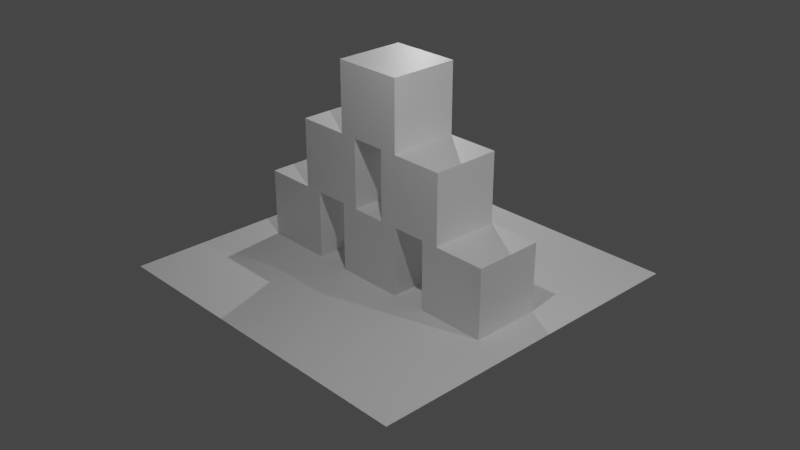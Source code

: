 # Source: scene.blend  (saved by Blender 3.3.6; exported with 4.5.12 LTS)
import bpy
from mathutils import Matrix  # noqa: F401  (used for matrix-valued properties, if any)

bpy.ops.wm.read_factory_settings(use_empty=True)
scene = bpy.context.scene
scene.name = 'Scene'

# ---- collections
col_collection = bpy.data.collections.new('Collection'); scene.collection.children.link(col_collection)

# ---- materials (node trees are filled in below, after node groups)
mat_material = bpy.data.materials.new('Material')
mat_material.alpha_threshold = 0.0
mat_material.use_transparent_shadow = False
mat_material.roughness = 0.5
mat_material.line_color = (0.0, 0.0, 0.0, 1.0)

# ---- material node trees
mat_material.use_nodes = True; mat_material.node_tree.nodes.clear()
_N = mat_material.node_tree.nodes; _L = mat_material.node_tree.links
n0 = _N.new('ShaderNodeOutputMaterial'); n0.name = 'Material Output'; n0.location = (300, 300)
n1 = _N.new('ShaderNodeBsdfPrincipled'); n1.name = 'Principled BSDF'; n1.location = (10, 300)
n1.distribution = 'GGX'
n1.subsurface_method = 'RANDOM_WALK_SKIN'
n1.inputs[3].default_value = 1.45
n1.inputs[27].default_value = (0.0, 0.0, 0.0, 1.0)
n1.inputs[28].default_value = 1.0
_L.new(n1.outputs[0], n0.inputs[0])
n0.is_active_output = True

# ---- world
world_world = bpy.data.worlds.new('World'); scene.world = world_world
world_world.use_nodes = True; world_world.node_tree.nodes.clear()
_N = world_world.node_tree.nodes; _L = world_world.node_tree.links
n0 = _N.new('ShaderNodeOutputWorld'); n0.name = 'World Output'; n0.location = (300, 300)
n1 = _N.new('ShaderNodeBackground'); n1.name = 'Background'; n1.location = (10, 300)
n1.inputs[0].default_value = (0.05088, 0.05088, 0.05088, 1.0)
_L.new(n1.outputs[0], n0.inputs[0])
n0.is_active_output = True
world_world.color = (0.05088, 0.05088, 0.05088)
world_world.use_sun_shadow = False
world_world.sun_shadow_jitter_overblur = 0.0

# ---- cameras
cam_camera = bpy.data.cameras.new('Camera')
cam_camera.clip_end = 100.0
cam_camera.ortho_scale = 7.314

# ---- lights
light_light = bpy.data.lights.new('Light', 'POINT')
light_light.transmission_factor = 0.0
light_light.energy = 1000.0
light_light.shadow_soft_size = 0.1
light_light.shadow_maximum_resolution = 0.006
light_light.use_absolute_resolution = True
light_light_001 = bpy.data.lights.new('Light.001', 'POINT')
light_light_001.transmission_factor = 0.0
light_light_001.energy = 1000.0
light_light_001.shadow_soft_size = 0.1
light_light_001.shadow_maximum_resolution = 0.006
light_light_001.use_absolute_resolution = True
light_light_002 = bpy.data.lights.new('Light.002', 'POINT')
light_light_002.transmission_factor = 0.0
light_light_002.energy = 1000.0
light_light_002.shadow_soft_size = 0.1
light_light_002.shadow_maximum_resolution = 0.006
light_light_002.use_absolute_resolution = True

# ---- meshes
me_cube = bpy.data.meshes.new('Cube')
me_cube.from_pydata([(1.0, 1.0, 1.0), (1.0, 1.0, -1.0), (1.0, -1.0, 1.0), (1.0, -1.0, -1.0), (-1.0, 1.0, 1.0), (-1.0, 1.0, -1.0), (-1.0, -1.0, 1.0), (-1.0, -1.0, -1.0)], [], [(0, 4, 6, 2), (3, 2, 6, 7), (7, 6, 4, 5), (5, 1, 3, 7), (1, 0, 2, 3), (5, 4, 0, 1)])
_uv = me_cube.uv_layers.new(name='UVMap')
_uv.uv.foreach_set('vector', [0.625, 0.5, 0.875, 0.5, 0.875, 0.75, 0.625, 0.75, 0.375, 0.75, 0.625, 0.75, 0.625, 1.0, 0.375, 1.0, 0.375, 0.0, 0.625, 0.0, 0.625, 0.25, 0.375, 0.25, 0.125, 0.5, 0.375, 0.5, 0.375, 0.75, 0.125, 0.75, 0.375, 0.5, 0.625, 0.5, 0.625, 0.75, 0.375, 0.75, 0.375, 0.25, 0.625, 0.25, 0.625, 0.5, 0.375, 0.5])
me_cube.materials.append(mat_material)
me_cube.use_mirror_vertex_groups = False
me_cube.update()
me_cube_001 = bpy.data.meshes.new('Cube.001')
me_cube_001.from_pydata([(1.0, 1.0, 1.0), (1.0, 1.0, -1.0), (1.0, -1.0, 1.0), (1.0, -1.0, -1.0), (-1.0, 1.0, 1.0), (-1.0, 1.0, -1.0), (-1.0, -1.0, 1.0), (-1.0, -1.0, -1.0)], [], [(0, 4, 6, 2), (3, 2, 6, 7), (7, 6, 4, 5), (5, 1, 3, 7), (1, 0, 2, 3), (5, 4, 0, 1)])
_uv = me_cube_001.uv_layers.new(name='UVMap')
_uv.uv.foreach_set('vector', [0.625, 0.5, 0.875, 0.5, 0.875, 0.75, 0.625, 0.75, 0.375, 0.75, 0.625, 0.75, 0.625, 1.0, 0.375, 1.0, 0.375, 0.0, 0.625, 0.0, 0.625, 0.25, 0.375, 0.25, 0.125, 0.5, 0.375, 0.5, 0.375, 0.75, 0.125, 0.75, 0.375, 0.5, 0.625, 0.5, 0.625, 0.75, 0.375, 0.75, 0.375, 0.25, 0.625, 0.25, 0.625, 0.5, 0.375, 0.5])
me_cube_001.materials.append(mat_material)
me_cube_001.use_mirror_vertex_groups = False
me_cube_001.update()
me_cube_002 = bpy.data.meshes.new('Cube.002')
me_cube_002.from_pydata([(1.0, 1.0, 1.0), (1.0, 1.0, -1.0), (1.0, -1.0, 1.0), (1.0, -1.0, -1.0), (-1.0, 1.0, 1.0), (-1.0, 1.0, -1.0), (-1.0, -1.0, 1.0), (-1.0, -1.0, -1.0)], [], [(0, 4, 6, 2), (3, 2, 6, 7), (7, 6, 4, 5), (5, 1, 3, 7), (1, 0, 2, 3), (5, 4, 0, 1)])
_uv = me_cube_002.uv_layers.new(name='UVMap')
_uv.uv.foreach_set('vector', [0.625, 0.5, 0.875, 0.5, 0.875, 0.75, 0.625, 0.75, 0.375, 0.75, 0.625, 0.75, 0.625, 1.0, 0.375, 1.0, 0.375, 0.0, 0.625, 0.0, 0.625, 0.25, 0.375, 0.25, 0.125, 0.5, 0.375, 0.5, 0.375, 0.75, 0.125, 0.75, 0.375, 0.5, 0.625, 0.5, 0.625, 0.75, 0.375, 0.75, 0.375, 0.25, 0.625, 0.25, 0.625, 0.5, 0.375, 0.5])
me_cube_002.materials.append(mat_material)
me_cube_002.use_mirror_vertex_groups = False
me_cube_002.update()
me_cube_003 = bpy.data.meshes.new('Cube.003')
me_cube_003.from_pydata([(1.0, 1.0, 1.0), (1.0, 1.0, -1.0), (1.0, -1.0, 1.0), (1.0, -1.0, -1.0), (-1.0, 1.0, 1.0), (-1.0, 1.0, -1.0), (-1.0, -1.0, 1.0), (-1.0, -1.0, -1.0)], [], [(0, 4, 6, 2), (3, 2, 6, 7), (7, 6, 4, 5), (5, 1, 3, 7), (1, 0, 2, 3), (5, 4, 0, 1)])
_uv = me_cube_003.uv_layers.new(name='UVMap')
_uv.uv.foreach_set('vector', [0.625, 0.5, 0.875, 0.5, 0.875, 0.75, 0.625, 0.75, 0.375, 0.75, 0.625, 0.75, 0.625, 1.0, 0.375, 1.0, 0.375, 0.0, 0.625, 0.0, 0.625, 0.25, 0.375, 0.25, 0.125, 0.5, 0.375, 0.5, 0.375, 0.75, 0.125, 0.75, 0.375, 0.5, 0.625, 0.5, 0.625, 0.75, 0.375, 0.75, 0.375, 0.25, 0.625, 0.25, 0.625, 0.5, 0.375, 0.5])
me_cube_003.materials.append(mat_material)
me_cube_003.use_mirror_vertex_groups = False
me_cube_003.update()
me_cube_004 = bpy.data.meshes.new('Cube.004')
me_cube_004.from_pydata([(1.0, 1.0, 1.0), (1.0, 1.0, -1.0), (1.0, -1.0, 1.0), (1.0, -1.0, -1.0), (-1.0, 1.0, 1.0), (-1.0, 1.0, -1.0), (-1.0, -1.0, 1.0), (-1.0, -1.0, -1.0)], [], [(0, 4, 6, 2), (3, 2, 6, 7), (7, 6, 4, 5), (5, 1, 3, 7), (1, 0, 2, 3), (5, 4, 0, 1)])
_uv = me_cube_004.uv_layers.new(name='UVMap')
_uv.uv.foreach_set('vector', [0.625, 0.5, 0.875, 0.5, 0.875, 0.75, 0.625, 0.75, 0.375, 0.75, 0.625, 0.75, 0.625, 1.0, 0.375, 1.0, 0.375, 0.0, 0.625, 0.0, 0.625, 0.25, 0.375, 0.25, 0.125, 0.5, 0.375, 0.5, 0.375, 0.75, 0.125, 0.75, 0.375, 0.5, 0.625, 0.5, 0.625, 0.75, 0.375, 0.75, 0.375, 0.25, 0.625, 0.25, 0.625, 0.5, 0.375, 0.5])
me_cube_004.materials.append(mat_material)
me_cube_004.use_mirror_vertex_groups = False
me_cube_004.update()
me_cube_005 = bpy.data.meshes.new('Cube.005')
me_cube_005.from_pydata([(1.0, 1.0, 1.0), (1.0, 1.0, -1.0), (1.0, -1.0, 1.0), (1.0, -1.0, -1.0), (-1.0, 1.0, 1.0), (-1.0, 1.0, -1.0), (-1.0, -1.0, 1.0), (-1.0, -1.0, -1.0)], [], [(0, 4, 6, 2), (3, 2, 6, 7), (7, 6, 4, 5), (5, 1, 3, 7), (1, 0, 2, 3), (5, 4, 0, 1)])
_uv = me_cube_005.uv_layers.new(name='UVMap')
_uv.uv.foreach_set('vector', [0.625, 0.5, 0.875, 0.5, 0.875, 0.75, 0.625, 0.75, 0.375, 0.75, 0.625, 0.75, 0.625, 1.0, 0.375, 1.0, 0.375, 0.0, 0.625, 0.0, 0.625, 0.25, 0.375, 0.25, 0.125, 0.5, 0.375, 0.5, 0.375, 0.75, 0.125, 0.75, 0.375, 0.5, 0.625, 0.5, 0.625, 0.75, 0.375, 0.75, 0.375, 0.25, 0.625, 0.25, 0.625, 0.5, 0.375, 0.5])
me_cube_005.materials.append(mat_material)
me_cube_005.use_mirror_vertex_groups = False
me_cube_005.update()
me_plane = bpy.data.meshes.new('Plane')
me_plane.from_pydata([(-1.0, -1.0, 0.0), (1.0, -1.0, 0.0), (-1.0, 1.0, 0.0), (1.0, 1.0, 0.0)], [], [(0, 1, 3, 2)])
_uv = me_plane.uv_layers.new(name='UVMap')
_uv.uv.foreach_set('vector', [0.0, 0.0, 1.0, 0.0, 1.0, 1.0, 0.0, 1.0])
me_plane.update()

# ---- objects
ob_cube = bpy.data.objects.new('Cube', me_cube)
ob_light = bpy.data.objects.new('Light', light_light)
ob_camera = bpy.data.objects.new('Camera', cam_camera)
ob_cube_001 = bpy.data.objects.new('Cube.001', me_cube_001)
ob_cube_002 = bpy.data.objects.new('Cube.002', me_cube_002)
ob_cube_003 = bpy.data.objects.new('Cube.003', me_cube_003)
ob_cube_004 = bpy.data.objects.new('Cube.004', me_cube_004)
ob_cube_005 = bpy.data.objects.new('Cube.005', me_cube_005)
ob_plane = bpy.data.objects.new('Plane', me_plane)
ob_light_001 = bpy.data.objects.new('Light.001', light_light_001)
ob_light_002 = bpy.data.objects.new('Light.002', light_light_002)

# ---- transforms, parenting, visibility, modifiers, constraints
ob_cube.location = (0.0, 0.0, 0.0)
ob_cube.lock_rotations_4d = False
ob_cube.empty_display_type = 'ARROWS'
ob_cube.lineart.crease_threshold = 0.0
ob_light.location = (4.76, -4.287, 10.33)
ob_light.rotation_euler = (0.6503, 0.05522, 1.866)
ob_light.lock_rotations_4d = False
ob_light.empty_display_type = 'ARROWS'
ob_light.color = (0.0, 0.0, 0.0, 0.0)
ob_light.lineart.crease_threshold = 0.0
ob_camera.location = (19.5, -18.26, 13.67)
ob_camera.rotation_euler = (1.109, 0.0, 0.8149)
ob_camera.lock_rotations_4d = False
ob_camera.empty_display_type = 'ARROWS'
ob_camera.color = (0.0, 0.0, 0.0, 0.0)
ob_camera.display_type = 'WIRE'
ob_camera.lineart.crease_threshold = 0.0
ob_cube_001.location = (3.0, 0.0, 0.0)
ob_cube_001.lock_rotations_4d = False
ob_cube_001.empty_display_type = 'ARROWS'
ob_cube_001.lineart.crease_threshold = 0.0
ob_cube_002.location = (-3.0, 0.0, 0.0)
ob_cube_002.lock_rotations_4d = False
ob_cube_002.empty_display_type = 'ARROWS'
ob_cube_002.lineart.crease_threshold = 0.0
ob_cube_003.location = (-1.5, 0.0, 2.0)
ob_cube_003.lock_rotations_4d = False
ob_cube_003.empty_display_type = 'ARROWS'
ob_cube_003.lineart.crease_threshold = 0.0
ob_cube_004.location = (1.5, 0.0, 2.0)
ob_cube_004.lock_rotations_4d = False
ob_cube_004.empty_display_type = 'ARROWS'
ob_cube_004.lineart.crease_threshold = 0.0
ob_cube_005.location = (0.0, 0.0, 4.0)
ob_cube_005.lock_rotations_4d = False
ob_cube_005.empty_display_type = 'ARROWS'
ob_cube_005.lineart.crease_threshold = 0.0
ob_plane.location = (0.0, 0.0, -1.0)
ob_plane.scale = (5.0, 5.0, 5.0)
ob_light_001.location = (14.74, 2.209, 5.863)
ob_light_001.rotation_euler = (0.6503, 0.05522, 1.866)
ob_light_001.lock_rotations_4d = False
ob_light_001.empty_display_type = 'ARROWS'
ob_light_001.color = (0.0, 0.0, 0.0, 0.0)
ob_light_001.lineart.crease_threshold = 0.0
ob_light_002.location = (-4.684, 5.557, 7.717)
ob_light_002.rotation_euler = (0.6503, 0.05522, 1.866)
ob_light_002.lock_rotations_4d = False
ob_light_002.empty_display_type = 'ARROWS'
ob_light_002.color = (0.0, 0.0, 0.0, 0.0)
ob_light_002.lineart.crease_threshold = 0.0

# ---- collection membership
col_collection.objects.link(ob_cube)
col_collection.objects.link(ob_light)
col_collection.objects.link(ob_camera)
col_collection.objects.link(ob_cube_001)
col_collection.objects.link(ob_cube_002)
col_collection.objects.link(ob_cube_003)
col_collection.objects.link(ob_cube_004)
col_collection.objects.link(ob_cube_005)
col_collection.objects.link(ob_plane)
col_collection.objects.link(ob_light_001)
col_collection.objects.link(ob_light_002)

# ---- scene / render settings (as saved in the file)
scene.camera = ob_camera
scene.frame_start = 1; scene.frame_end = 250; scene.frame_set(1)
scene.render.engine = 'BLENDER_EEVEE_NEXT'
scene.cycles.sampling_pattern = 'TABULATED_SOBOL'
scene.cycles.use_light_tree = False
scene.view_settings.view_transform = 'Filmic'
bpy.context.view_layer.update()
